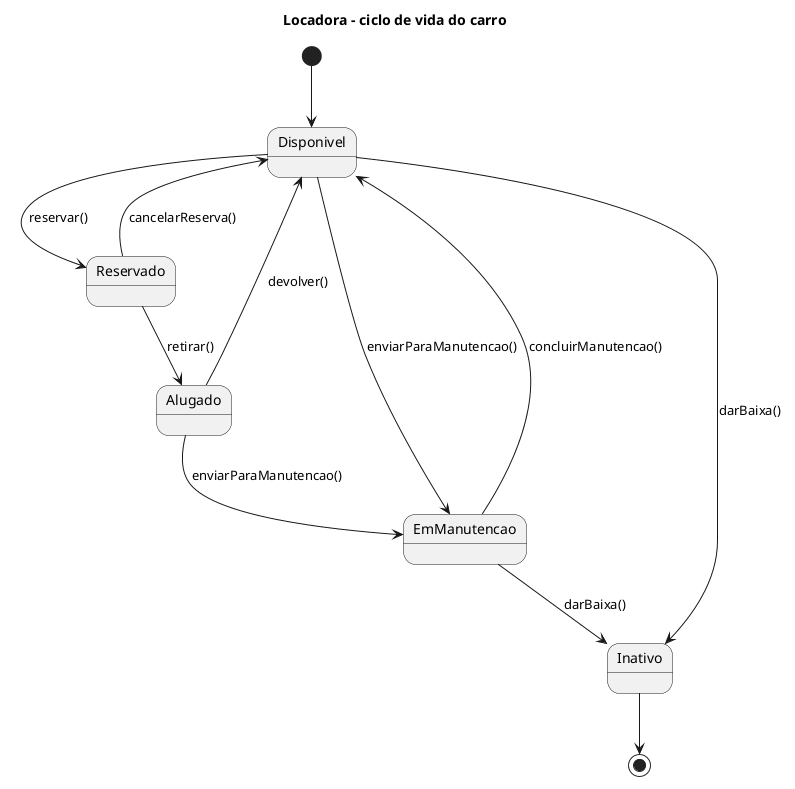

The diagram above was rendered by PlantUML. Its source (embedded in the PNG):
@startuml carro-state-machine
title Locadora - ciclo de vida do carro

[*] --> Disponivel

Disponivel --> Reservado : reservar()
Disponivel --> EmManutencao : enviarParaManutencao()
Disponivel --> Inativo : darBaixa()

Reservado --> Alugado : retirar()
Reservado --> Disponivel : cancelarReserva()

Alugado --> Disponivel : devolver()
Alugado --> EmManutencao : enviarParaManutencao()

EmManutencao --> Disponivel : concluirManutencao()
EmManutencao --> Inativo : darBaixa()

Inativo --> [*]

@enduml